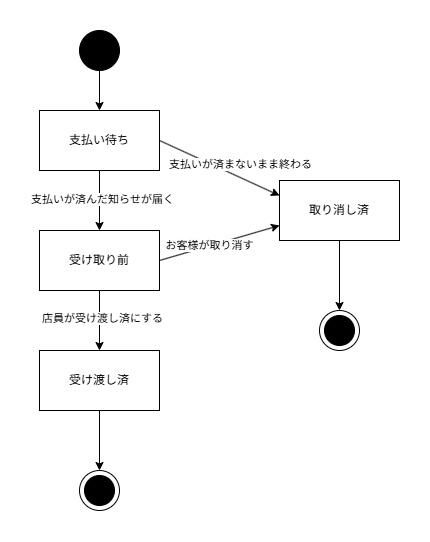

The diagram above was exported from draw.io. Its source (the exported page's mxGraphModel, read from the mxfile embedded in the PNG):
<mxGraphModel dx="804" dy="656" grid="1" gridSize="10" guides="1" tooltips="1" connect="1" arrows="1" fold="1" page="1" pageScale="1" pageWidth="827" pageHeight="1169" background="light-dark(#ffffff, #121212)" math="0" shadow="0">
  <root>
    <mxCell id="0" />
    <mxCell id="1" parent="0" />
    <mxCell id="dtuI5GYDP4VSnYzajFas-2" edge="1" parent="1" source="dtuI5GYDP4VSnYzajFas-1" style="edgeStyle=none;html=1;exitX=0.5;exitY=1;exitDx=0;exitDy=0;">
      <mxGeometry relative="1" as="geometry">
        <mxPoint x="100" y="120" as="targetPoint" />
      </mxGeometry>
    </mxCell>
    <mxCell id="dtuI5GYDP4VSnYzajFas-1" parent="1" style="ellipse;whiteSpace=wrap;html=1;shapeInside=1;aspect=fixed;fillColor=#000000;" value="" vertex="1">
      <mxGeometry height="40" width="40" x="80" y="40" as="geometry" />
    </mxCell>
    <mxCell id="dtuI5GYDP4VSnYzajFas-14" edge="1" parent="1" source="dtuI5GYDP4VSnYzajFas-3" style="edgeStyle=none;html=1;exitX=0.5;exitY=1;exitDx=0;exitDy=0;entryX=0.5;entryY=0;entryDx=0;entryDy=0;" target="dtuI5GYDP4VSnYzajFas-5">
      <mxGeometry relative="1" as="geometry" />
    </mxCell>
    <mxCell id="dtuI5GYDP4VSnYzajFas-20" connectable="0" parent="dtuI5GYDP4VSnYzajFas-14" style="edgeLabel;html=1;align=center;verticalAlign=middle;resizable=0;points=[];" value="支払いが済んだ知らせが届く" vertex="1">
      <mxGeometry relative="1" x="-0.0667" y="2" as="geometry">
        <mxPoint as="offset" />
      </mxGeometry>
    </mxCell>
    <mxCell id="dtuI5GYDP4VSnYzajFas-16" edge="1" parent="1" source="dtuI5GYDP4VSnYzajFas-3" style="edgeStyle=none;html=1;exitX=1;exitY=0.5;exitDx=0;exitDy=0;entryX=0;entryY=0.25;entryDx=0;entryDy=0;" target="dtuI5GYDP4VSnYzajFas-4">
      <mxGeometry relative="1" as="geometry" />
    </mxCell>
    <mxCell id="dtuI5GYDP4VSnYzajFas-18" connectable="0" parent="dtuI5GYDP4VSnYzajFas-16" style="edgeLabel;html=1;align=center;verticalAlign=middle;resizable=0;points=[];" value="支払いが済まないまま終わる" vertex="1">
      <mxGeometry relative="1" x="-0.1047" y="1" as="geometry">
        <mxPoint x="26" as="offset" />
      </mxGeometry>
    </mxCell>
    <mxCell id="dtuI5GYDP4VSnYzajFas-3" parent="1" style="rounded=0;whiteSpace=wrap;html=1;" value="支払い待ち" vertex="1">
      <mxGeometry height="60" width="120" x="40" y="120" as="geometry" />
    </mxCell>
    <mxCell id="dtuI5GYDP4VSnYzajFas-13" edge="1" parent="1" source="dtuI5GYDP4VSnYzajFas-4" style="edgeStyle=none;html=1;exitX=0.5;exitY=1;exitDx=0;exitDy=0;entryX=0.5;entryY=0;entryDx=0;entryDy=0;" target="dtuI5GYDP4VSnYzajFas-10">
      <mxGeometry relative="1" as="geometry" />
    </mxCell>
    <mxCell id="dtuI5GYDP4VSnYzajFas-4" parent="1" style="rounded=0;whiteSpace=wrap;html=1;" value="取り消し済" vertex="1">
      <mxGeometry height="60" width="120" x="280" y="190" as="geometry" />
    </mxCell>
    <mxCell id="dtuI5GYDP4VSnYzajFas-15" edge="1" parent="1" source="dtuI5GYDP4VSnYzajFas-5" style="edgeStyle=none;html=1;exitX=0.5;exitY=1;exitDx=0;exitDy=0;entryX=0.5;entryY=0;entryDx=0;entryDy=0;" target="dtuI5GYDP4VSnYzajFas-6">
      <mxGeometry relative="1" as="geometry" />
    </mxCell>
    <mxCell id="dtuI5GYDP4VSnYzajFas-21" connectable="0" parent="dtuI5GYDP4VSnYzajFas-15" style="edgeLabel;html=1;align=center;verticalAlign=middle;resizable=0;points=[];" value="店員が受け渡し済にする" vertex="1">
      <mxGeometry relative="1" x="-0.1" y="2" as="geometry">
        <mxPoint as="offset" />
      </mxGeometry>
    </mxCell>
    <mxCell id="dtuI5GYDP4VSnYzajFas-17" edge="1" parent="1" source="dtuI5GYDP4VSnYzajFas-5" style="edgeStyle=none;html=1;exitX=1;exitY=0.5;exitDx=0;exitDy=0;entryX=0;entryY=0.75;entryDx=0;entryDy=0;" target="dtuI5GYDP4VSnYzajFas-4">
      <mxGeometry relative="1" as="geometry" />
    </mxCell>
    <mxCell id="dtuI5GYDP4VSnYzajFas-19" connectable="0" parent="dtuI5GYDP4VSnYzajFas-17" style="edgeLabel;html=1;align=center;verticalAlign=middle;resizable=0;points=[];" value="お客様が取り消す" vertex="1">
      <mxGeometry relative="1" x="-0.1603" y="1" as="geometry">
        <mxPoint as="offset" />
      </mxGeometry>
    </mxCell>
    <mxCell id="dtuI5GYDP4VSnYzajFas-5" parent="1" style="rounded=0;whiteSpace=wrap;html=1;" value="受け取り前" vertex="1">
      <mxGeometry height="60" width="120" x="40" y="240" as="geometry" />
    </mxCell>
    <mxCell id="dtuI5GYDP4VSnYzajFas-12" edge="1" parent="1" source="dtuI5GYDP4VSnYzajFas-6" style="edgeStyle=none;html=1;exitX=0.5;exitY=1;exitDx=0;exitDy=0;entryX=0.5;entryY=0;entryDx=0;entryDy=0;" target="dtuI5GYDP4VSnYzajFas-7">
      <mxGeometry relative="1" as="geometry" />
    </mxCell>
    <mxCell id="dtuI5GYDP4VSnYzajFas-6" parent="1" style="rounded=0;whiteSpace=wrap;html=1;" value="受け渡し済" vertex="1">
      <mxGeometry height="60" width="120" x="40" y="360" as="geometry" />
    </mxCell>
    <mxCell id="dtuI5GYDP4VSnYzajFas-7" parent="1" style="ellipse;whiteSpace=wrap;html=1;shapeInside=1;aspect=fixed;" value="" vertex="1">
      <mxGeometry height="40" width="40" x="80" y="480" as="geometry" />
    </mxCell>
    <mxCell id="dtuI5GYDP4VSnYzajFas-8" parent="1" style="ellipse;whiteSpace=wrap;html=1;shapeInside=1;aspect=fixed;fillColor=#000000;gradientColor=none;" value="" vertex="1">
      <mxGeometry height="30" width="30" x="85" y="485" as="geometry" />
    </mxCell>
    <mxCell id="dtuI5GYDP4VSnYzajFas-10" parent="1" style="ellipse;whiteSpace=wrap;html=1;shapeInside=1;aspect=fixed;" value="" vertex="1">
      <mxGeometry height="40" width="40" x="320" y="320" as="geometry" />
    </mxCell>
    <mxCell id="dtuI5GYDP4VSnYzajFas-9" parent="1" style="ellipse;whiteSpace=wrap;html=1;shapeInside=1;aspect=fixed;fillColor=#000000;gradientColor=none;" value="" vertex="1">
      <mxGeometry height="30" width="30" x="325" y="325" as="geometry" />
    </mxCell>
  </root>
</mxGraphModel>